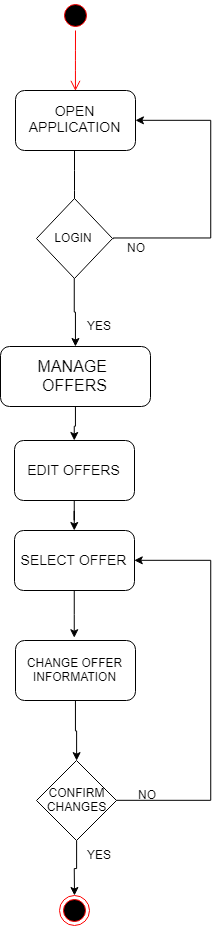

The diagram above was exported from draw.io. Its source (the exported page's mxGraphModel, read from the mxfile embedded in the PNG):
<mxGraphModel dx="1188" dy="589" grid="1" gridSize="10" guides="1" tooltips="1" connect="1" arrows="1" fold="1" page="1" pageScale="1" pageWidth="850" pageHeight="1100" background="#ffffff" math="0" shadow="0">
  <root>
    <mxCell id="0" />
    <mxCell id="1" parent="0" />
    <mxCell id="CNXQeLFgyiP96kNX4AjL-1" value="" style="ellipse;html=1;shape=startState;fillColor=#000000;strokeColor=#ff0000;" parent="1" vertex="1">
      <mxGeometry x="370" y="90" width="30" height="30" as="geometry" />
    </mxCell>
    <mxCell id="CNXQeLFgyiP96kNX4AjL-2" value="" style="edgeStyle=orthogonalEdgeStyle;html=1;verticalAlign=bottom;endArrow=open;endSize=8;strokeColor=#ff0000;entryX=0.5;entryY=0;entryDx=0;entryDy=0;" parent="1" source="CNXQeLFgyiP96kNX4AjL-1" target="CNXQeLFgyiP96kNX4AjL-4" edge="1">
      <mxGeometry relative="1" as="geometry">
        <mxPoint x="385" y="175" as="targetPoint" />
        <Array as="points" />
      </mxGeometry>
    </mxCell>
    <mxCell id="CNXQeLFgyiP96kNX4AjL-4" value="&lt;font style=&quot;font-size: 14px&quot;&gt;OPEN APPLICATION&lt;/font&gt;" style="rounded=1;whiteSpace=wrap;html=1;" parent="1" vertex="1">
      <mxGeometry x="325" y="180" width="120" height="60" as="geometry" />
    </mxCell>
    <mxCell id="CNXQeLFgyiP96kNX4AjL-5" value="" style="endArrow=classic;html=1;" parent="1" edge="1">
      <mxGeometry width="50" height="50" relative="1" as="geometry">
        <mxPoint x="384" y="240" as="sourcePoint" />
        <mxPoint x="384" y="310" as="targetPoint" />
        <Array as="points">
          <mxPoint x="384" y="270" />
        </Array>
      </mxGeometry>
    </mxCell>
    <mxCell id="CNXQeLFgyiP96kNX4AjL-8" value="" style="edgeStyle=orthogonalEdgeStyle;rounded=0;orthogonalLoop=1;jettySize=auto;html=1;entryX=1;entryY=0.5;entryDx=0;entryDy=0;" parent="1" target="CNXQeLFgyiP96kNX4AjL-4" edge="1">
      <mxGeometry relative="1" as="geometry">
        <mxPoint x="422.5" y="328.5" as="sourcePoint" />
        <mxPoint x="444.5" y="188.5" as="targetPoint" />
        <Array as="points">
          <mxPoint x="520" y="328" />
          <mxPoint x="520" y="210" />
        </Array>
      </mxGeometry>
    </mxCell>
    <mxCell id="CNXQeLFgyiP96kNX4AjL-10" value="" style="edgeStyle=orthogonalEdgeStyle;rounded=0;orthogonalLoop=1;jettySize=auto;html=1;" parent="1" source="CNXQeLFgyiP96kNX4AjL-6" target="CNXQeLFgyiP96kNX4AjL-14" edge="1">
      <mxGeometry relative="1" as="geometry">
        <mxPoint x="384" y="470" as="targetPoint" />
      </mxGeometry>
    </mxCell>
    <mxCell id="CNXQeLFgyiP96kNX4AjL-6" value="LOGIN" style="rhombus;whiteSpace=wrap;html=1;" parent="1" vertex="1">
      <mxGeometry x="346" y="288" width="76" height="80" as="geometry" />
    </mxCell>
    <mxCell id="CNXQeLFgyiP96kNX4AjL-11" value="NO" style="text;html=1;resizable=0;points=[];autosize=1;align=left;verticalAlign=top;spacingTop=-4;" parent="1" vertex="1">
      <mxGeometry x="435" y="328" width="30" height="20" as="geometry" />
    </mxCell>
    <mxCell id="CNXQeLFgyiP96kNX4AjL-12" value="YES" style="text;html=1;resizable=0;points=[];autosize=1;align=left;verticalAlign=top;spacingTop=-4;" parent="1" vertex="1">
      <mxGeometry x="395" y="406" width="40" height="20" as="geometry" />
    </mxCell>
    <mxCell id="CNXQeLFgyiP96kNX4AjL-97" value="" style="edgeStyle=orthogonalEdgeStyle;rounded=0;orthogonalLoop=1;jettySize=auto;html=1;" parent="1" source="CNXQeLFgyiP96kNX4AjL-14" target="CNXQeLFgyiP96kNX4AjL-16" edge="1">
      <mxGeometry relative="1" as="geometry" />
    </mxCell>
    <mxCell id="CNXQeLFgyiP96kNX4AjL-14" value="&lt;font size=&quot;3&quot;&gt;MANAGE &lt;br&gt;OFFERS&lt;/font&gt;" style="rounded=1;whiteSpace=wrap;html=1;" parent="1" vertex="1">
      <mxGeometry x="310" y="436" width="150" height="60" as="geometry" />
    </mxCell>
    <mxCell id="vvzeN_r4_nxv_hMJ8WoW-2" value="" style="edgeStyle=orthogonalEdgeStyle;rounded=0;orthogonalLoop=1;jettySize=auto;html=1;" edge="1" parent="1" source="CNXQeLFgyiP96kNX4AjL-16" target="vvzeN_r4_nxv_hMJ8WoW-1">
      <mxGeometry relative="1" as="geometry" />
    </mxCell>
    <mxCell id="CNXQeLFgyiP96kNX4AjL-16" value="&lt;span style=&quot;font-size: 14px&quot;&gt;EDIT OFFERS&lt;/span&gt;" style="rounded=1;whiteSpace=wrap;html=1;" parent="1" vertex="1">
      <mxGeometry x="324" y="530" width="120" height="60" as="geometry" />
    </mxCell>
    <mxCell id="vvzeN_r4_nxv_hMJ8WoW-3" value="" style="edgeStyle=orthogonalEdgeStyle;rounded=0;orthogonalLoop=1;jettySize=auto;html=1;" edge="1" parent="1" source="vvzeN_r4_nxv_hMJ8WoW-1">
      <mxGeometry relative="1" as="geometry">
        <mxPoint x="383.7647058823529" y="727.2091503267975" as="targetPoint" />
      </mxGeometry>
    </mxCell>
    <mxCell id="vvzeN_r4_nxv_hMJ8WoW-1" value="&lt;span style=&quot;font-size: 14px&quot;&gt;SELECT OFFER&lt;/span&gt;" style="rounded=1;whiteSpace=wrap;html=1;" vertex="1" parent="1">
      <mxGeometry x="324" y="620" width="120" height="60" as="geometry" />
    </mxCell>
    <mxCell id="CNXQeLFgyiP96kNX4AjL-35" value="" style="ellipse;html=1;shape=endState;fillColor=#000000;strokeColor=#ff0000;" parent="1" vertex="1">
      <mxGeometry x="369" y="985" width="30" height="30" as="geometry" />
    </mxCell>
    <mxCell id="vvzeN_r4_nxv_hMJ8WoW-5" value="" style="edgeStyle=orthogonalEdgeStyle;rounded=0;orthogonalLoop=1;jettySize=auto;html=1;" edge="1" parent="1" source="CNXQeLFgyiP96kNX4AjL-95" target="vvzeN_r4_nxv_hMJ8WoW-4">
      <mxGeometry relative="1" as="geometry" />
    </mxCell>
    <mxCell id="CNXQeLFgyiP96kNX4AjL-95" value="CHANGE OFFER INFORMATION" style="rounded=1;whiteSpace=wrap;html=1;" parent="1" vertex="1">
      <mxGeometry x="325" y="730" width="120" height="60" as="geometry" />
    </mxCell>
    <mxCell id="vvzeN_r4_nxv_hMJ8WoW-7" value="" style="edgeStyle=orthogonalEdgeStyle;rounded=0;orthogonalLoop=1;jettySize=auto;html=1;entryX=1;entryY=0.5;entryDx=0;entryDy=0;" edge="1" parent="1" source="vvzeN_r4_nxv_hMJ8WoW-4" target="vvzeN_r4_nxv_hMJ8WoW-1">
      <mxGeometry relative="1" as="geometry">
        <mxPoint x="505.9999999999998" y="889.9999999999998" as="targetPoint" />
        <Array as="points">
          <mxPoint x="520" y="890" />
          <mxPoint x="520" y="650" />
        </Array>
      </mxGeometry>
    </mxCell>
    <mxCell id="vvzeN_r4_nxv_hMJ8WoW-17" value="" style="edgeStyle=orthogonalEdgeStyle;rounded=0;orthogonalLoop=1;jettySize=auto;html=1;" edge="1" parent="1" source="vvzeN_r4_nxv_hMJ8WoW-4" target="CNXQeLFgyiP96kNX4AjL-35">
      <mxGeometry relative="1" as="geometry" />
    </mxCell>
    <mxCell id="vvzeN_r4_nxv_hMJ8WoW-4" value="CONFIRM&lt;br&gt;CHANGES&lt;br&gt;" style="rhombus;whiteSpace=wrap;html=1;" vertex="1" parent="1">
      <mxGeometry x="346" y="850" width="80" height="80" as="geometry" />
    </mxCell>
    <mxCell id="vvzeN_r4_nxv_hMJ8WoW-9" value="NO" style="text;html=1;resizable=0;points=[];autosize=1;align=left;verticalAlign=top;spacingTop=-4;" vertex="1" parent="1">
      <mxGeometry x="446" y="875" width="30" height="20" as="geometry" />
    </mxCell>
    <mxCell id="vvzeN_r4_nxv_hMJ8WoW-10" value="YES" style="text;html=1;resizable=0;points=[];autosize=1;align=left;verticalAlign=top;spacingTop=-4;" vertex="1" parent="1">
      <mxGeometry x="395" y="935" width="40" height="20" as="geometry" />
    </mxCell>
  </root>
</mxGraphModel>